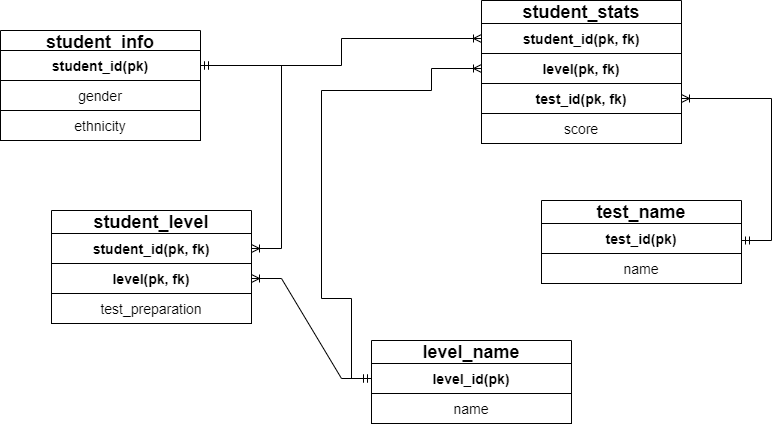

The diagram above was exported from draw.io. Its source (the exported page's mxGraphModel, read from the mxfile embedded in the PNG):
<mxGraphModel dx="1077" dy="458" grid="1" gridSize="10" guides="1" tooltips="1" connect="1" arrows="1" fold="1" page="1" pageScale="1" pageWidth="827" pageHeight="1169" math="0" shadow="0">
  <root>
    <mxCell id="0" />
    <mxCell id="1" parent="0" />
    <mxCell id="1qsj9vc3ndIrZlbhhHOb-83" value="&lt;span style=&quot;font-size: 18px;&quot;&gt;student_stats&lt;/span&gt;" style="swimlane;whiteSpace=wrap;html=1;fillColor=#FFFFFF;strokeColor=#000000;startSize=23;" parent="1" vertex="1">
      <mxGeometry x="510" y="30" width="200" height="140" as="geometry">
        <mxRectangle x="50" y="30" width="100" height="40" as="alternateBounds" />
      </mxGeometry>
    </mxCell>
    <mxCell id="1qsj9vc3ndIrZlbhhHOb-86" value="&lt;span style=&quot;font-size: 14px;&quot;&gt;&lt;b&gt;test_id(pk, fk)&lt;/b&gt;&lt;/span&gt;" style="whiteSpace=wrap;html=1;fontSize=18;" parent="1qsj9vc3ndIrZlbhhHOb-83" vertex="1">
      <mxGeometry y="83" width="200" height="30" as="geometry" />
    </mxCell>
    <mxCell id="1qsj9vc3ndIrZlbhhHOb-87" value="&lt;span style=&quot;font-size: 14px;&quot;&gt;score&lt;/span&gt;" style="whiteSpace=wrap;html=1;fontSize=18;" parent="1qsj9vc3ndIrZlbhhHOb-83" vertex="1">
      <mxGeometry y="113" width="200" height="30" as="geometry" />
    </mxCell>
    <mxCell id="1qsj9vc3ndIrZlbhhHOb-89" style="edgeStyle=orthogonalEdgeStyle;rounded=0;orthogonalLoop=1;jettySize=auto;html=1;exitX=0.5;exitY=1;exitDx=0;exitDy=0;fontSize=14;" parent="1qsj9vc3ndIrZlbhhHOb-83" edge="1">
      <mxGeometry relative="1" as="geometry">
        <mxPoint x="100" y="110" as="sourcePoint" />
        <mxPoint x="100" y="110" as="targetPoint" />
      </mxGeometry>
    </mxCell>
    <mxCell id="1qsj9vc3ndIrZlbhhHOb-107" value="&lt;span style=&quot;font-size: 14px;&quot;&gt;&lt;b&gt;level(pk, fk)&lt;/b&gt;&lt;/span&gt;" style="whiteSpace=wrap;html=1;fontSize=18;" parent="1qsj9vc3ndIrZlbhhHOb-83" vertex="1">
      <mxGeometry y="53" width="200" height="30" as="geometry" />
    </mxCell>
    <mxCell id="1qsj9vc3ndIrZlbhhHOb-84" value="&lt;font style=&quot;font-size: 14px;&quot;&gt;&lt;b&gt;student_id(pk, fk)&lt;/b&gt;&lt;/font&gt;" style="whiteSpace=wrap;html=1;fontSize=18;" parent="1qsj9vc3ndIrZlbhhHOb-83" vertex="1">
      <mxGeometry y="23" width="200" height="30" as="geometry" />
    </mxCell>
    <mxCell id="1qsj9vc3ndIrZlbhhHOb-95" value="&lt;font style=&quot;font-size: 18px;&quot;&gt;student_info&lt;/font&gt;" style="swimlane;whiteSpace=wrap;html=1;fillColor=#FFFFFF;strokeColor=#000000;" parent="1" vertex="1">
      <mxGeometry x="29" y="60" width="200" height="110" as="geometry">
        <mxRectangle x="50" y="30" width="100" height="40" as="alternateBounds" />
      </mxGeometry>
    </mxCell>
    <mxCell id="1qsj9vc3ndIrZlbhhHOb-96" value="&lt;font style=&quot;font-size: 14px;&quot;&gt;&lt;b&gt;student_id(pk)&lt;/b&gt;&lt;/font&gt;" style="whiteSpace=wrap;html=1;fontSize=18;" parent="1qsj9vc3ndIrZlbhhHOb-95" vertex="1">
      <mxGeometry y="20" width="200" height="30" as="geometry" />
    </mxCell>
    <mxCell id="1qsj9vc3ndIrZlbhhHOb-97" value="&lt;font style=&quot;font-size: 14px;&quot;&gt;gender&lt;/font&gt;" style="whiteSpace=wrap;html=1;fontSize=18;" parent="1qsj9vc3ndIrZlbhhHOb-95" vertex="1">
      <mxGeometry y="50" width="200" height="30" as="geometry" />
    </mxCell>
    <mxCell id="1qsj9vc3ndIrZlbhhHOb-98" value="&lt;font style=&quot;font-size: 14px;&quot;&gt;ethnicity&lt;/font&gt;" style="whiteSpace=wrap;html=1;fontSize=18;" parent="1qsj9vc3ndIrZlbhhHOb-95" vertex="1">
      <mxGeometry y="80" width="200" height="30" as="geometry" />
    </mxCell>
    <mxCell id="1qsj9vc3ndIrZlbhhHOb-100" value="&lt;font style=&quot;font-size: 18px;&quot;&gt;student_level&lt;/font&gt;" style="swimlane;whiteSpace=wrap;html=1;fillColor=#FFFFFF;strokeColor=#000000;startSize=23;" parent="1" vertex="1">
      <mxGeometry x="80" y="240" width="200" height="110" as="geometry">
        <mxRectangle x="50" y="30" width="100" height="40" as="alternateBounds" />
      </mxGeometry>
    </mxCell>
    <mxCell id="1qsj9vc3ndIrZlbhhHOb-101" value="&lt;span style=&quot;font-size: 14px;&quot;&gt;&lt;b&gt;level(pk, fk)&lt;/b&gt;&lt;/span&gt;" style="whiteSpace=wrap;html=1;fontSize=18;" parent="1qsj9vc3ndIrZlbhhHOb-100" vertex="1">
      <mxGeometry y="53" width="200" height="30" as="geometry" />
    </mxCell>
    <mxCell id="1qsj9vc3ndIrZlbhhHOb-93" value="&lt;font style=&quot;font-size: 14px;&quot;&gt;test_preparation&lt;/font&gt;" style="whiteSpace=wrap;html=1;fontSize=18;" parent="1qsj9vc3ndIrZlbhhHOb-100" vertex="1">
      <mxGeometry y="83" width="200" height="30" as="geometry" />
    </mxCell>
    <mxCell id="7_O7eY0hTKjFCQK8k_rW-1" value="&lt;span style=&quot;font-size: 14px;&quot;&gt;&lt;b&gt;student_id(pk, fk)&lt;/b&gt;&lt;/span&gt;" style="whiteSpace=wrap;html=1;fontSize=18;" vertex="1" parent="1qsj9vc3ndIrZlbhhHOb-100">
      <mxGeometry y="23" width="200" height="30" as="geometry" />
    </mxCell>
    <mxCell id="1qsj9vc3ndIrZlbhhHOb-104" value="" style="edgeStyle=elbowEdgeStyle;fontSize=12;html=1;endArrow=ERoneToMany;startArrow=ERmandOne;rounded=0;exitX=1;exitY=0.5;exitDx=0;exitDy=0;entryX=0;entryY=0.5;entryDx=0;entryDy=0;" parent="1" target="1qsj9vc3ndIrZlbhhHOb-84" edge="1">
      <mxGeometry width="100" height="100" relative="1" as="geometry">
        <mxPoint x="229" y="95" as="sourcePoint" />
        <mxPoint x="579" y="95" as="targetPoint" />
      </mxGeometry>
    </mxCell>
    <mxCell id="7_O7eY0hTKjFCQK8k_rW-2" value="&lt;font style=&quot;font-size: 18px;&quot;&gt;level_name&lt;/font&gt;" style="swimlane;whiteSpace=wrap;html=1;fillColor=#FFFFFF;strokeColor=#000000;startSize=23;" vertex="1" parent="1">
      <mxGeometry x="400" y="370" width="200" height="80" as="geometry">
        <mxRectangle x="50" y="30" width="100" height="40" as="alternateBounds" />
      </mxGeometry>
    </mxCell>
    <mxCell id="7_O7eY0hTKjFCQK8k_rW-3" value="&lt;span style=&quot;font-size: 14px;&quot;&gt;name&lt;/span&gt;" style="whiteSpace=wrap;html=1;fontSize=18;" vertex="1" parent="7_O7eY0hTKjFCQK8k_rW-2">
      <mxGeometry y="53" width="200" height="30" as="geometry" />
    </mxCell>
    <mxCell id="7_O7eY0hTKjFCQK8k_rW-5" value="&lt;span style=&quot;font-size: 14px;&quot;&gt;&lt;b&gt;level_id(pk)&lt;/b&gt;&lt;/span&gt;" style="whiteSpace=wrap;html=1;fontSize=18;" vertex="1" parent="7_O7eY0hTKjFCQK8k_rW-2">
      <mxGeometry y="23" width="200" height="30" as="geometry" />
    </mxCell>
    <mxCell id="7_O7eY0hTKjFCQK8k_rW-6" value="&lt;font style=&quot;font-size: 18px;&quot;&gt;test_name&lt;/font&gt;" style="swimlane;whiteSpace=wrap;html=1;fillColor=#FFFFFF;strokeColor=#000000;startSize=23;" vertex="1" parent="1">
      <mxGeometry x="570" y="230" width="200" height="80" as="geometry">
        <mxRectangle x="50" y="30" width="100" height="40" as="alternateBounds" />
      </mxGeometry>
    </mxCell>
    <mxCell id="7_O7eY0hTKjFCQK8k_rW-7" value="&lt;span style=&quot;font-size: 14px;&quot;&gt;name&lt;/span&gt;" style="whiteSpace=wrap;html=1;fontSize=18;" vertex="1" parent="7_O7eY0hTKjFCQK8k_rW-6">
      <mxGeometry y="53" width="200" height="30" as="geometry" />
    </mxCell>
    <mxCell id="7_O7eY0hTKjFCQK8k_rW-8" value="&lt;span style=&quot;font-size: 14px;&quot;&gt;&lt;b&gt;test_id(pk)&lt;/b&gt;&lt;/span&gt;" style="whiteSpace=wrap;html=1;fontSize=18;" vertex="1" parent="7_O7eY0hTKjFCQK8k_rW-6">
      <mxGeometry y="23" width="200" height="30" as="geometry" />
    </mxCell>
    <mxCell id="7_O7eY0hTKjFCQK8k_rW-9" value="" style="fontSize=12;html=1;endArrow=ERoneToMany;startArrow=ERmandOne;rounded=0;exitX=1;exitY=0.5;exitDx=0;exitDy=0;edgeStyle=elbowEdgeStyle;entryX=1;entryY=0.5;entryDx=0;entryDy=0;" edge="1" parent="1" source="1qsj9vc3ndIrZlbhhHOb-96" target="7_O7eY0hTKjFCQK8k_rW-1">
      <mxGeometry width="100" height="100" relative="1" as="geometry">
        <mxPoint y="220" as="sourcePoint" />
        <mxPoint x="520" y="78" as="targetPoint" />
        <Array as="points">
          <mxPoint x="310" y="190" />
        </Array>
      </mxGeometry>
    </mxCell>
    <mxCell id="7_O7eY0hTKjFCQK8k_rW-10" value="" style="edgeStyle=entityRelationEdgeStyle;fontSize=12;html=1;endArrow=ERoneToMany;startArrow=ERmandOne;rounded=0;exitX=0;exitY=0.5;exitDx=0;exitDy=0;" edge="1" parent="1" source="7_O7eY0hTKjFCQK8k_rW-5" target="1qsj9vc3ndIrZlbhhHOb-101">
      <mxGeometry width="100" height="100" relative="1" as="geometry">
        <mxPoint x="239" y="105" as="sourcePoint" />
        <mxPoint x="290" y="288" as="targetPoint" />
      </mxGeometry>
    </mxCell>
    <mxCell id="7_O7eY0hTKjFCQK8k_rW-11" value="" style="edgeStyle=orthogonalEdgeStyle;fontSize=12;html=1;endArrow=ERoneToMany;startArrow=ERmandOne;rounded=0;entryX=0;entryY=0.5;entryDx=0;entryDy=0;exitX=0;exitY=0.5;exitDx=0;exitDy=0;" edge="1" parent="1" source="7_O7eY0hTKjFCQK8k_rW-5" target="1qsj9vc3ndIrZlbhhHOb-107">
      <mxGeometry width="100" height="100" relative="1" as="geometry">
        <mxPoint x="370" y="290" as="sourcePoint" />
        <mxPoint x="480" y="110" as="targetPoint" />
        <Array as="points">
          <mxPoint x="380" y="408" />
          <mxPoint x="380" y="328" />
          <mxPoint x="350" y="328" />
          <mxPoint x="350" y="120" />
          <mxPoint x="460" y="120" />
          <mxPoint x="460" y="98" />
        </Array>
      </mxGeometry>
    </mxCell>
    <mxCell id="7_O7eY0hTKjFCQK8k_rW-13" value="" style="edgeStyle=elbowEdgeStyle;fontSize=12;html=1;endArrow=ERoneToMany;startArrow=ERmandOne;rounded=0;exitX=1;exitY=0.5;exitDx=0;exitDy=0;entryX=1;entryY=0.5;entryDx=0;entryDy=0;" edge="1" parent="1" source="7_O7eY0hTKjFCQK8k_rW-6" target="1qsj9vc3ndIrZlbhhHOb-86">
      <mxGeometry width="100" height="100" relative="1" as="geometry">
        <mxPoint x="380" y="290" as="sourcePoint" />
        <mxPoint x="480" y="190" as="targetPoint" />
        <Array as="points">
          <mxPoint x="800" y="190" />
        </Array>
      </mxGeometry>
    </mxCell>
  </root>
</mxGraphModel>